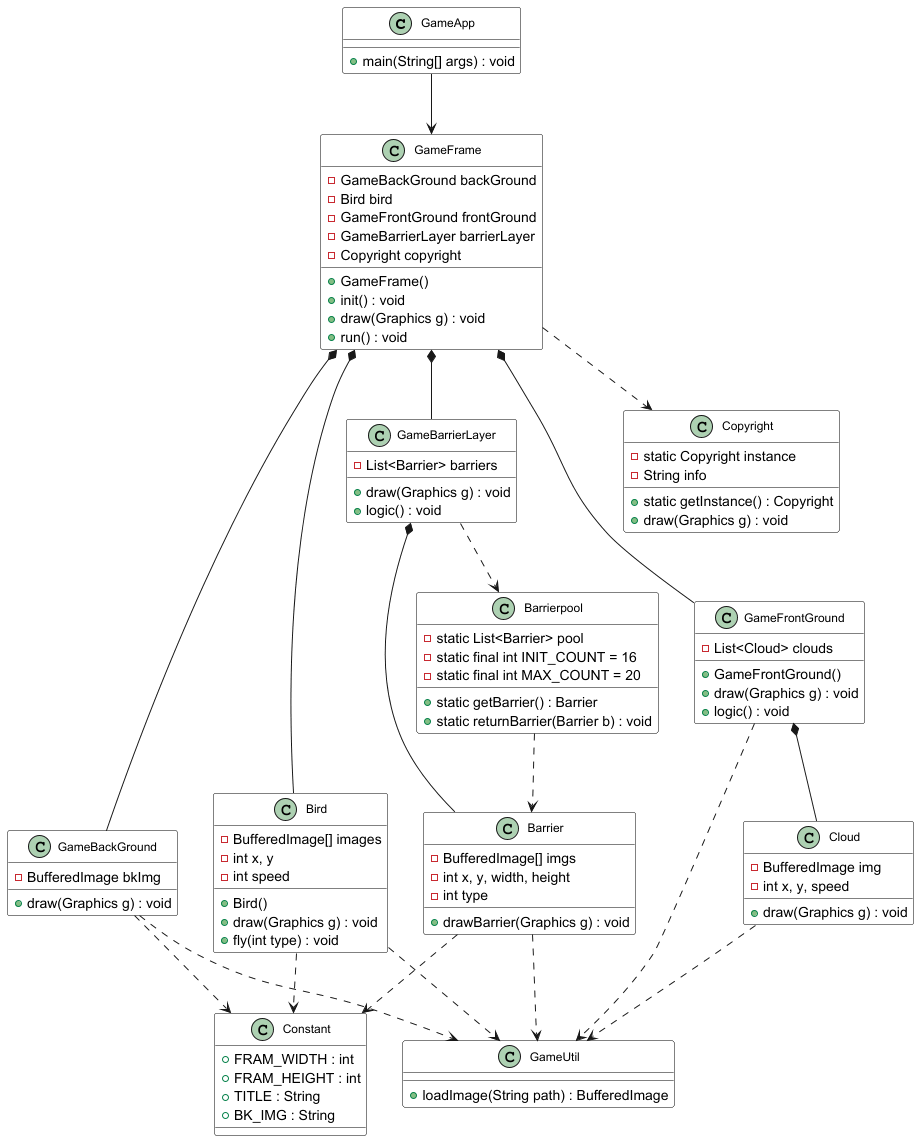

The diagram above was rendered by PlantUML. Its source (embedded in the PNG):
@startuml
skinparam class {
    BackgroundColor White
    BorderColor Black
    FontName Arial
    FontSize 12
}

class GameApp {
    +main(String[] args) : void
}

class GameFrame {
    -GameBackGround backGround
    -Bird bird
    -GameFrontGround frontGround
    -GameBarrierLayer barrierLayer
    -Copyright copyright
    +GameFrame()
    +init() : void
    +draw(Graphics g) : void
    +run() : void
}

class Constant {
    +FRAM_WIDTH : int
    +FRAM_HEIGHT : int
    +TITLE : String
    +BK_IMG : String
}

class GameUtil {
    +loadImage(String path) : BufferedImage
}

class GameBackGround {
    -BufferedImage bkImg
    +draw(Graphics g) : void
}

class Bird {
    -BufferedImage[] images
    -int x, y
    -int speed
    +Bird()
    +draw(Graphics g) : void
    +fly(int type) : void
}

class GameFrontGround {
    -List<Cloud> clouds
    +GameFrontGround()
    +draw(Graphics g) : void
    +logic() : void
}

class Cloud {
    -BufferedImage img
    -int x, y, speed
    +draw(Graphics g) : void
}

class GameBarrierLayer {
    -List<Barrier> barriers
    +draw(Graphics g) : void
    +logic() : void
}

class Barrier {
    -BufferedImage[] imgs
    -int x, y, width, height
    -int type
    +drawBarrier(Graphics g) : void
}

class Barrierpool {
    -static List<Barrier> pool
    -static final int INIT_COUNT = 16
    -static final int MAX_COUNT = 20
    +static getBarrier() : Barrier
    +static returnBarrier(Barrier b) : void
}

class Copyright {
    -static Copyright instance
    -String info
    +static getInstance() : Copyright
    +draw(Graphics g) : void
}

GameApp --> GameFrame

GameFrame *-- GameBackGround
GameFrame *-- Bird
GameFrame *-- GameFrontGround
GameFrame *-- GameBarrierLayer
GameFrame ..> Copyright

GameBackGround ..> GameUtil
GameBackGround ..> Constant

Bird ..> GameUtil
Bird ..> Constant

GameFrontGround *-- Cloud
GameFrontGround ..> GameUtil

Cloud ..> GameUtil

GameBarrierLayer *-- Barrier
GameBarrierLayer ..> Barrierpool
Barrier ..> GameUtil
Barrier ..> Constant

Barrierpool ..> Barrier
@enduml